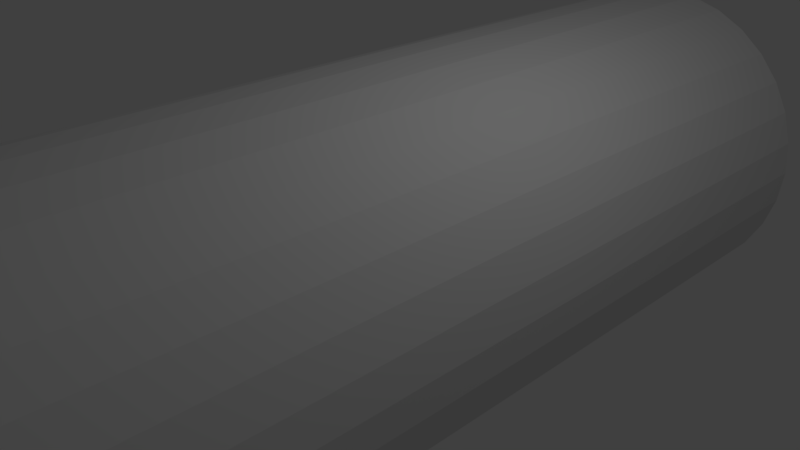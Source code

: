 # Source: warptunnel.blend  (saved by Blender 2.79.0; exported with 4.5.12 LTS)
import bpy
from mathutils import Matrix  # noqa: F401  (used for matrix-valued properties, if any)

bpy.ops.wm.read_factory_settings(use_empty=True)
scene = bpy.context.scene
scene.name = 'Scene'

# ---- collections
col_collection_1 = bpy.data.collections.new('Collection 1'); scene.collection.children.link(col_collection_1)

# ---- world
world_world = bpy.data.worlds.new('World'); scene.world = world_world
world_world.color = (0.05088, 0.05088, 0.05088)
world_world.use_sun_shadow = False
world_world.sun_shadow_jitter_overblur = 0.0
world_world.cycles.sampling_method = 'MANUAL'

# ---- cameras
cam_camera = bpy.data.cameras.new('Camera')
cam_camera.clip_end = 100.0
cam_camera.lens = 35.0
cam_camera.sensor_width = 32.0
cam_camera.sensor_height = 18.0
cam_camera.ortho_scale = 7.314
cam_camera.dof.focus_distance = 0.0
cam_camera.dof.aperture_fstop = 128.0

# ---- lights
light_lamp = bpy.data.lights.new('Lamp', 'POINT')
light_lamp.transmission_factor = 0.0
light_lamp.cutoff_distance = 30.0
light_lamp.energy = 100.0
light_lamp.shadow_buffer_clip_start = 1.001
light_lamp.shadow_soft_size = 0.1
light_lamp.shadow_maximum_resolution = 0.006
light_lamp.use_absolute_resolution = True

# ---- meshes
me_cylinder = bpy.data.meshes.new('Cylinder')
me_cylinder.from_pydata([(-5.192e-08, 1.0, -1.0), (-5.192e-08, 1.0, 1.0), (0.1951, 0.9808, -1.0), (0.1951, 0.9808, 1.0), (0.3827, 0.9239, -1.0), (0.3827, 0.9239, 1.0), (0.5556, 0.8315, -1.0), (0.5556, 0.8315, 1.0), (0.7071, 0.7071, -1.0), (0.7071, 0.7071, 1.0), (0.8315, 0.5556, -1.0), (0.8315, 0.5556, 1.0), (0.9239, 0.3827, -1.0), (0.9239, 0.3827, 1.0), (0.9808, 0.1951, -1.0), (0.9808, 0.1951, 1.0), (1.0, -1.918e-07, -1.0), (1.0, -1.918e-07, 1.0), (0.9808, -0.1951, -1.0), (0.9808, -0.1951, 1.0), (0.9239, -0.3827, -1.0), (0.9239, -0.3827, 1.0), (0.8315, -0.5556, -1.0), (0.8315, -0.5556, 1.0), (0.7071, -0.7071, -1.0), (0.7071, -0.7071, 1.0), (0.5556, -0.8315, -1.0), (0.5556, -0.8315, 1.0), (0.3827, -0.9239, -1.0), (0.3827, -0.9239, 1.0), (0.1951, -0.9808, -1.0), (0.1951, -0.9808, 1.0), (-3.778e-07, -1.0, -1.0), (-3.778e-07, -1.0, 1.0), (-0.1951, -0.9808, -1.0), (-0.1951, -0.9808, 1.0), (-0.3827, -0.9239, -1.0), (-0.3827, -0.9239, 1.0), (-0.5556, -0.8315, -1.0), (-0.5556, -0.8315, 1.0), (-0.7071, -0.7071, -1.0), (-0.7071, -0.7071, 1.0), (-0.8315, -0.5556, -1.0), (-0.8315, -0.5556, 1.0), (-0.9239, -0.3827, -1.0), (-0.9239, -0.3827, 1.0), (-0.9808, -0.1951, -1.0), (-0.9808, -0.1951, 1.0), (-1.0, 6.983e-07, -1.0), (-1.0, 6.983e-07, 1.0), (-0.9808, 0.1951, -1.0), (-0.9808, 0.1951, 1.0), (-0.9239, 0.3827, -1.0), (-0.9239, 0.3827, 1.0), (-0.8315, 0.5556, -1.0), (-0.8315, 0.5556, 1.0), (-0.7071, 0.7071, -1.0), (-0.7071, 0.7071, 1.0), (-0.5556, 0.8315, -1.0), (-0.5556, 0.8315, 1.0), (-0.3827, 0.9239, -1.0), (-0.3827, 0.9239, 1.0), (-0.1951, 0.9808, -1.0), (-0.1951, 0.9808, 1.0), (0.5453, -0.3643, 1.0), (0.5453, -0.3643, -1.0), (-5.192e-08, 0.6558, 1.0), (-5.192e-08, 0.6558, -1.0), (-0.1279, 0.6432, 1.0), (-0.1279, 0.6432, -1.0), (-0.251, 0.6059, 1.0), (-0.251, 0.6059, -1.0), (-0.6059, -0.251, 1.0), (-0.6059, -0.251, -1.0), (-0.5453, -0.3643, 1.0), (-0.5453, -0.3643, -1.0), (-0.6432, -0.1279, 1.0), (-0.6432, -0.1279, -1.0), (-0.4637, -0.4637, 1.0), (-0.4637, -0.4637, -1.0), (-0.1279, -0.6432, 1.0), (-0.1279, -0.6432, -1.0), (-2.656e-07, -0.6558, 1.0), (-2.656e-07, -0.6558, -1.0), (-0.251, -0.6059, 1.0), (-0.251, -0.6059, -1.0), (0.6432, 0.1279, 1.0), (0.6432, 0.1279, -1.0), (0.3643, 0.5453, 1.0), (0.3643, 0.5453, -1.0), (0.6558, -2.178e-07, 1.0), (0.6558, -2.178e-07, -1.0), (0.6059, 0.251, 1.0), (0.6059, 0.251, -1.0), (0.1279, -0.6432, 1.0), (0.1279, -0.6432, -1.0), (-0.4637, 0.4637, 1.0), (-0.4637, 0.4637, -1.0), (-0.3643, 0.5453, 1.0), (-0.3643, 0.5453, -1.0), (-0.5453, 0.3643, 1.0), (-0.5453, 0.3643, -1.0), (0.6432, -0.1279, 1.0), (0.6432, -0.1279, -1.0), (0.3643, -0.5453, 1.0), (0.3643, -0.5453, -1.0), (0.4637, -0.4637, 1.0), (0.4637, -0.4637, -1.0), (0.6059, -0.251, 1.0), (0.6059, -0.251, -1.0), (-0.6558, 3.659e-07, 1.0), (-0.6558, 3.659e-07, -1.0), (-0.3643, -0.5453, 1.0), (-0.3643, -0.5453, -1.0), (-0.6432, 0.1279, 1.0), (-0.6432, 0.1279, -1.0), (0.4637, 0.4637, 1.0), (0.4637, 0.4637, -1.0), (0.251, -0.6059, 1.0), (0.251, -0.6059, -1.0), (0.5453, 0.3643, 1.0), (0.5453, 0.3643, -1.0), (-0.6059, 0.251, 1.0), (-0.6059, 0.251, -1.0), (0.251, 0.6059, 1.0), (0.251, 0.6059, -1.0), (0.1279, 0.6432, 1.0), (0.1279, 0.6432, -1.0)], [], [(0, 1, 3, 2), (2, 3, 5, 4), (4, 5, 7, 6), (6, 7, 9, 8), (8, 9, 11, 10), (10, 11, 13, 12), (12, 13, 15, 14), (14, 15, 17, 16), (16, 17, 19, 18), (18, 19, 21, 20), (20, 21, 23, 22), (22, 23, 25, 24), (24, 25, 27, 26), (26, 27, 29, 28), (28, 29, 31, 30), (30, 31, 33, 32), (32, 33, 35, 34), (34, 35, 37, 36), (36, 37, 39, 38), (38, 39, 41, 40), (40, 41, 43, 42), (42, 43, 45, 44), (44, 45, 47, 46), (46, 47, 49, 48), (48, 49, 51, 50), (50, 51, 53, 52), (52, 53, 55, 54), (54, 55, 57, 56), (56, 57, 59, 58), (58, 59, 61, 60), (3, 1, 63, 61, 59, 57, 55, 53, 51, 49, 110, 114, 122, 100, 96, 98, 70, 68, 66, 126, 124, 88, 116, 120, 92, 86, 90, 17, 15, 13, 11, 9, 7, 5), (60, 61, 63, 62), (62, 63, 1, 0), (0, 2, 4, 6, 8, 10, 12, 14, 16, 91, 87, 93, 121, 117, 89, 125, 127, 67, 69, 71, 99, 97, 101, 123, 115, 111, 48, 50, 52, 54, 56, 58, 60, 62), (103, 102, 90, 91), (107, 106, 64, 65), (65, 64, 108, 109), (115, 114, 110, 111), (87, 86, 92, 93), (91, 90, 86, 87), (121, 120, 116, 117), (67, 66, 68, 69), (81, 80, 82, 83), (101, 100, 122, 123), (83, 82, 94, 95), (69, 68, 70, 71), (117, 116, 88, 89), (113, 112, 84, 85), (17, 90, 102, 108, 64, 106, 104, 118, 94, 82, 80, 84, 112, 78, 74, 72, 76, 110, 49, 47, 45, 43, 41, 39, 37, 35, 33, 31, 29, 27, 25, 23, 21, 19), (89, 88, 124, 125), (105, 104, 106, 107), (99, 98, 96, 97), (123, 122, 114, 115), (119, 118, 104, 105), (79, 78, 112, 113), (73, 72, 74, 75), (127, 126, 66, 67), (93, 92, 120, 121), (111, 110, 76, 77), (109, 108, 102, 103), (85, 84, 80, 81), (71, 70, 98, 99), (125, 124, 126, 127), (95, 94, 118, 119), (77, 76, 72, 73), (97, 96, 100, 101), (48, 111, 77, 73, 75, 79, 113, 85, 81, 83, 95, 119, 105, 107, 65, 109, 103, 91, 16, 18, 20, 22, 24, 26, 28, 30, 32, 34, 36, 38, 40, 42, 44, 46), (75, 74, 78, 79)])
me_cylinder.use_remesh_preserve_volume = False
me_cylinder.use_remesh_preserve_attributes = False
me_cylinder.use_mirror_vertex_groups = False
me_cylinder.update()

# ---- objects
ob_lamp = bpy.data.objects.new('Lamp', light_lamp)
ob_camera = bpy.data.objects.new('Camera', cam_camera)
ob_cylinder = bpy.data.objects.new('Cylinder', me_cylinder)

# ---- transforms, parenting, visibility, modifiers, constraints
ob_lamp.location = (4.076, 1.005, 5.904)
ob_lamp.rotation_euler = (0.6503, 0.05522, 1.866)
ob_lamp.lock_rotations_4d = False
ob_lamp.empty_display_type = 'ARROWS'
ob_lamp.color = (0.0, 0.0, 0.0, 0.0)
ob_lamp.lineart.crease_threshold = 0.0
ob_camera.location = (7.481, -6.508, 5.344)
ob_camera.rotation_euler = (1.109, 0.0, 0.8149)
ob_camera.lock_rotations_4d = False
ob_camera.empty_display_type = 'ARROWS'
ob_camera.color = (0.0, 0.0, 0.0, 0.0)
ob_camera.display_type = 'WIRE'
ob_camera.lineart.crease_threshold = 0.0
ob_cylinder.location = (0.0, 0.0, 0.0)
ob_cylinder.rotation_euler = (1.571, 0.0, 0.0)
ob_cylinder.scale = (2.468, 2.468, 6.449)
ob_cylinder.lineart.crease_threshold = 0.0

# ---- collection membership
col_collection_1.objects.link(ob_lamp)
col_collection_1.objects.link(ob_camera)
col_collection_1.objects.link(ob_cylinder)

# ---- scene / render settings (as saved in the file)
scene.camera = ob_camera
scene.frame_start = 1; scene.frame_end = 250; scene.frame_set(1)
scene.render.engine = 'BLENDER_EEVEE_NEXT'
scene.render.resolution_percentage = 50
scene.render.dither_intensity = 0.0
scene.cycles.use_denoising = False
scene.cycles.samples = 128
scene.cycles.sampling_pattern = 'TABULATED_SOBOL'
scene.cycles.use_adaptive_sampling = False
scene.cycles.use_light_tree = False
scene.cycles.blur_glossy = 0.0
scene.cycles.sample_clamp_indirect = 0.0
scene.view_settings.view_transform = 'Standard'
bpy.context.view_layer.update()
